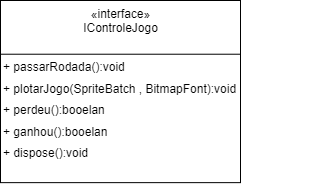

The diagram above was exported from draw.io. Its source (the exported page's mxGraphModel, read from the mxfile embedded in the PNG):
<mxGraphModel dx="3121" dy="1147" grid="1" gridSize="10" guides="1" tooltips="1" connect="1" arrows="1" fold="1" page="1" pageScale="1" pageWidth="1100" pageHeight="850" background="none" math="0" shadow="0">
  <root>
    <mxCell id="0" />
    <mxCell id="1" parent="0" />
    <mxCell id="U2xL3adtScfpbn2mRxck-38" value="«interface»&lt;br&gt;&lt;div&gt;IControleJogo&lt;/div&gt;&lt;div&gt;&lt;b&gt;&lt;br&gt;&lt;/b&gt;&lt;/div&gt;" style="html=1;verticalAlign=top;" parent="1" vertex="1">
      <mxGeometry x="-760" y="310" width="240" height="182.14285714285714" as="geometry" />
    </mxCell>
    <mxCell id="U2xL3adtScfpbn2mRxck-39" value="" style="line;strokeWidth=1;fillColor=none;align=left;verticalAlign=middle;spacingTop=-1;spacingLeft=3;spacingRight=3;rotatable=0;labelPosition=right;points=[];portConstraint=eastwest;" parent="1" vertex="1">
      <mxGeometry x="-760" y="320.7096153846154" width="240" height="86.01923076923076" as="geometry" />
    </mxCell>
    <mxCell id="U2xL3adtScfpbn2mRxck-40" value="&lt;font style=&quot;font-size: 12px;&quot;&gt;+ passarRodada():void&lt;/font&gt;&amp;nbsp;&amp;nbsp; &lt;br&gt;&lt;font style=&quot;font-size: 12px;&quot;&gt;+ plotarJogo(SpriteBatch , BitmapFont):void&lt;/font&gt;&lt;br&gt;&lt;font style=&quot;font-size: 12px;&quot;&gt;+ perdeu():booelan&lt;/font&gt;&lt;br&gt;&lt;font style=&quot;font-size: 12px;&quot;&gt;+ ganhou():booelan&lt;/font&gt;&lt;br&gt;&lt;font style=&quot;font-size: 12px;&quot;&gt;+ dispose():void&lt;/font&gt;" style="text;whiteSpace=wrap;html=1;fontSize=18;rounded=1;" parent="1" vertex="1">
      <mxGeometry x="-759" y="357.86" width="325" height="86.43" as="geometry" />
    </mxCell>
  </root>
</mxGraphModel>